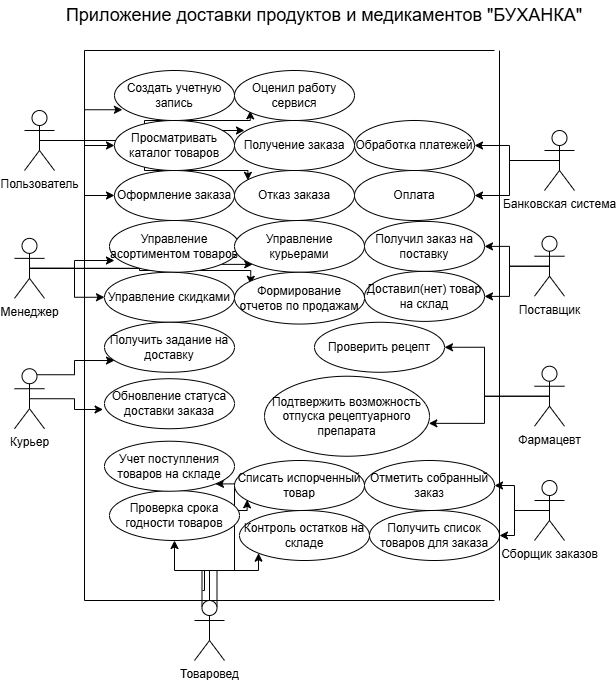

The diagram above was exported from draw.io. Its source (the exported page's mxGraphModel, read from the mxfile embedded in the PNG):
<mxGraphModel dx="1293" dy="1823" grid="1" gridSize="10" guides="1" tooltips="1" connect="1" arrows="1" fold="1" page="1" pageScale="1" pageWidth="850" pageHeight="1100" math="0" shadow="0" adaptiveColors="simple">
  <root>
    <mxCell id="0" />
    <mxCell id="1" parent="0" />
    <mxCell id="qByBuWLkp-XYqC6E7TOH-59" style="edgeStyle=orthogonalEdgeStyle;rounded=0;orthogonalLoop=1;jettySize=auto;html=1;exitX=0.5;exitY=0.5;exitDx=0;exitDy=0;exitPerimeter=0;entryX=0.112;entryY=0.197;entryDx=0;entryDy=0;entryPerimeter=0;" parent="1" source="9cJUIJ9MIUZltYynV0hy-4" target="qByBuWLkp-XYqC6E7TOH-17" edge="1">
      <mxGeometry relative="1" as="geometry">
        <Array as="points">
          <mxPoint x="220" y="130" />
          <mxPoint x="220" y="160" />
          <mxPoint x="323" y="160" />
        </Array>
      </mxGeometry>
    </mxCell>
    <mxCell id="qByBuWLkp-XYqC6E7TOH-57" style="edgeStyle=orthogonalEdgeStyle;rounded=0;orthogonalLoop=1;jettySize=auto;html=1;exitX=0.5;exitY=0.5;exitDx=0;exitDy=0;exitPerimeter=0;entryX=0.131;entryY=0.807;entryDx=0;entryDy=0;entryPerimeter=0;" parent="1" source="9cJUIJ9MIUZltYynV0hy-4" target="qByBuWLkp-XYqC6E7TOH-15" edge="1">
      <mxGeometry relative="1" as="geometry">
        <Array as="points">
          <mxPoint x="220" y="130" />
          <mxPoint x="220" y="110" />
          <mxPoint x="326" y="110" />
        </Array>
      </mxGeometry>
    </mxCell>
    <mxCell id="qByBuWLkp-XYqC6E7TOH-53" style="edgeStyle=orthogonalEdgeStyle;rounded=0;orthogonalLoop=1;jettySize=auto;html=1;exitX=0.5;exitY=0;exitDx=0;exitDy=0;exitPerimeter=0;entryX=0.097;entryY=0.786;entryDx=0;entryDy=0;entryPerimeter=0;" parent="1" source="9cJUIJ9MIUZltYynV0hy-5" target="qByBuWLkp-XYqC6E7TOH-35" edge="1">
      <mxGeometry relative="1" as="geometry">
        <Array as="points">
          <mxPoint x="285" y="560" />
          <mxPoint x="310" y="560" />
          <mxPoint x="310" y="500" />
          <mxPoint x="323" y="500" />
        </Array>
      </mxGeometry>
    </mxCell>
    <mxCell id="qByBuWLkp-XYqC6E7TOH-52" style="edgeStyle=orthogonalEdgeStyle;rounded=0;orthogonalLoop=1;jettySize=auto;html=1;exitX=0.5;exitY=0.5;exitDx=0;exitDy=0;exitPerimeter=0;entryX=0.125;entryY=0.232;entryDx=0;entryDy=0;entryPerimeter=0;" parent="1" source="qByBuWLkp-XYqC6E7TOH-11" target="qByBuWLkp-XYqC6E7TOH-29" edge="1">
      <mxGeometry relative="1" as="geometry">
        <Array as="points">
          <mxPoint x="215" y="258" />
          <mxPoint x="215" y="260" />
          <mxPoint x="326" y="260" />
        </Array>
      </mxGeometry>
    </mxCell>
    <mxCell id="qByBuWLkp-XYqC6E7TOH-54" style="edgeStyle=orthogonalEdgeStyle;rounded=0;orthogonalLoop=1;jettySize=auto;html=1;exitX=0.5;exitY=0.5;exitDx=0;exitDy=0;exitPerimeter=0;entryX=0;entryY=0.5;entryDx=0;entryDy=0;" parent="1" source="9cJUIJ9MIUZltYynV0hy-4" target="qByBuWLkp-XYqC6E7TOH-13" edge="1">
      <mxGeometry relative="1" as="geometry" />
    </mxCell>
    <mxCell id="qByBuWLkp-XYqC6E7TOH-56" style="edgeStyle=orthogonalEdgeStyle;rounded=0;orthogonalLoop=1;jettySize=auto;html=1;exitX=0.5;exitY=0.5;exitDx=0;exitDy=0;exitPerimeter=0;entryX=0;entryY=0.5;entryDx=0;entryDy=0;" parent="1" source="9cJUIJ9MIUZltYynV0hy-4" target="qByBuWLkp-XYqC6E7TOH-14" edge="1">
      <mxGeometry relative="1" as="geometry" />
    </mxCell>
    <mxCell id="qByBuWLkp-XYqC6E7TOH-58" style="edgeStyle=orthogonalEdgeStyle;rounded=0;orthogonalLoop=1;jettySize=auto;html=1;exitX=0.5;exitY=0.5;exitDx=0;exitDy=0;exitPerimeter=0;entryX=0.083;entryY=0.2;entryDx=0;entryDy=0;entryPerimeter=0;" parent="1" source="9cJUIJ9MIUZltYynV0hy-4" target="qByBuWLkp-XYqC6E7TOH-16" edge="1">
      <mxGeometry relative="1" as="geometry" />
    </mxCell>
    <mxCell id="9cJUIJ9MIUZltYynV0hy-4" value="Пользователь" style="shape=umlActor;verticalLabelPosition=bottom;verticalAlign=top;html=1;outlineConnect=0;labelBackgroundColor=none;" parent="1" vertex="1">
      <mxGeometry x="100" y="100" width="30" height="60" as="geometry" />
    </mxCell>
    <mxCell id="qByBuWLkp-XYqC6E7TOH-43" style="edgeStyle=orthogonalEdgeStyle;rounded=0;orthogonalLoop=1;jettySize=auto;html=1;entryX=0.5;entryY=1;entryDx=0;entryDy=0;" parent="1" target="qByBuWLkp-XYqC6E7TOH-33" edge="1">
      <mxGeometry relative="1" as="geometry">
        <mxPoint x="278" y="580" as="sourcePoint" />
        <Array as="points">
          <mxPoint x="280" y="580" />
          <mxPoint x="280" y="560" />
          <mxPoint x="250" y="560" />
        </Array>
      </mxGeometry>
    </mxCell>
    <mxCell id="qByBuWLkp-XYqC6E7TOH-44" style="edgeStyle=orthogonalEdgeStyle;rounded=0;orthogonalLoop=1;jettySize=auto;html=1;exitX=0.75;exitY=0.1;exitDx=0;exitDy=0;exitPerimeter=0;entryX=0;entryY=1;entryDx=0;entryDy=0;" parent="1" source="9cJUIJ9MIUZltYynV0hy-5" target="qByBuWLkp-XYqC6E7TOH-36" edge="1">
      <mxGeometry relative="1" as="geometry">
        <Array as="points">
          <mxPoint x="293" y="560" />
          <mxPoint x="334" y="560" />
        </Array>
      </mxGeometry>
    </mxCell>
    <mxCell id="qByBuWLkp-XYqC6E7TOH-45" style="edgeStyle=orthogonalEdgeStyle;rounded=0;orthogonalLoop=1;jettySize=auto;html=1;exitX=0.25;exitY=0.1;exitDx=0;exitDy=0;exitPerimeter=0;entryX=1;entryY=1;entryDx=0;entryDy=0;" parent="1" source="9cJUIJ9MIUZltYynV0hy-5" target="qByBuWLkp-XYqC6E7TOH-34" edge="1">
      <mxGeometry relative="1" as="geometry">
        <Array as="points">
          <mxPoint x="278" y="560" />
          <mxPoint x="310" y="560" />
          <mxPoint x="310" y="473" />
        </Array>
      </mxGeometry>
    </mxCell>
    <mxCell id="9cJUIJ9MIUZltYynV0hy-5" value="Товаровед" style="shape=umlActor;verticalLabelPosition=bottom;verticalAlign=top;html=1;outlineConnect=0;labelBackgroundColor=none;" parent="1" vertex="1">
      <mxGeometry x="270" y="590" width="30" height="60" as="geometry" />
    </mxCell>
    <mxCell id="qByBuWLkp-XYqC6E7TOH-62" style="edgeStyle=orthogonalEdgeStyle;rounded=0;orthogonalLoop=1;jettySize=auto;html=1;exitX=0.5;exitY=0.5;exitDx=0;exitDy=0;exitPerimeter=0;entryX=1;entryY=0.5;entryDx=0;entryDy=0;" parent="1" source="qByBuWLkp-XYqC6E7TOH-2" target="qByBuWLkp-XYqC6E7TOH-20" edge="1">
      <mxGeometry relative="1" as="geometry" />
    </mxCell>
    <mxCell id="qByBuWLkp-XYqC6E7TOH-63" style="edgeStyle=orthogonalEdgeStyle;rounded=0;orthogonalLoop=1;jettySize=auto;html=1;exitX=0.5;exitY=0.5;exitDx=0;exitDy=0;exitPerimeter=0;entryX=1;entryY=0.5;entryDx=0;entryDy=0;" parent="1" source="qByBuWLkp-XYqC6E7TOH-2" target="qByBuWLkp-XYqC6E7TOH-21" edge="1">
      <mxGeometry relative="1" as="geometry" />
    </mxCell>
    <mxCell id="qByBuWLkp-XYqC6E7TOH-2" value="Поставщик" style="shape=umlActor;verticalLabelPosition=bottom;verticalAlign=top;html=1;outlineConnect=0;labelBackgroundColor=none;" parent="1" vertex="1">
      <mxGeometry x="610" y="225.73" width="30" height="60" as="geometry" />
    </mxCell>
    <mxCell id="qByBuWLkp-XYqC6E7TOH-60" style="edgeStyle=orthogonalEdgeStyle;rounded=0;orthogonalLoop=1;jettySize=auto;html=1;exitX=0.5;exitY=0.5;exitDx=0;exitDy=0;exitPerimeter=0;entryX=1;entryY=0.5;entryDx=0;entryDy=0;" parent="1" source="qByBuWLkp-XYqC6E7TOH-3" target="qByBuWLkp-XYqC6E7TOH-18" edge="1">
      <mxGeometry relative="1" as="geometry" />
    </mxCell>
    <mxCell id="qByBuWLkp-XYqC6E7TOH-61" style="edgeStyle=orthogonalEdgeStyle;rounded=0;orthogonalLoop=1;jettySize=auto;html=1;exitX=0.5;exitY=0.5;exitDx=0;exitDy=0;exitPerimeter=0;entryX=1;entryY=0.5;entryDx=0;entryDy=0;" parent="1" source="qByBuWLkp-XYqC6E7TOH-3" target="qByBuWLkp-XYqC6E7TOH-19" edge="1">
      <mxGeometry relative="1" as="geometry" />
    </mxCell>
    <mxCell id="qByBuWLkp-XYqC6E7TOH-3" value="Банковская система" style="shape=umlActor;verticalLabelPosition=bottom;verticalAlign=top;html=1;outlineConnect=0;labelBackgroundColor=none;" parent="1" vertex="1">
      <mxGeometry x="620" y="120" width="30" height="60" as="geometry" />
    </mxCell>
    <mxCell id="qByBuWLkp-XYqC6E7TOH-64" style="edgeStyle=orthogonalEdgeStyle;rounded=0;orthogonalLoop=1;jettySize=auto;html=1;exitX=0.5;exitY=0.5;exitDx=0;exitDy=0;exitPerimeter=0;entryX=1;entryY=0.5;entryDx=0;entryDy=0;" parent="1" source="qByBuWLkp-XYqC6E7TOH-4" target="qByBuWLkp-XYqC6E7TOH-41" edge="1">
      <mxGeometry relative="1" as="geometry">
        <Array as="points">
          <mxPoint x="560" y="386" />
          <mxPoint x="560" y="337" />
        </Array>
      </mxGeometry>
    </mxCell>
    <mxCell id="qByBuWLkp-XYqC6E7TOH-4" value="Фармацевт" style="shape=umlActor;verticalLabelPosition=bottom;verticalAlign=top;html=1;outlineConnect=0;labelBackgroundColor=none;" parent="1" vertex="1">
      <mxGeometry x="610" y="355.73" width="30" height="60" as="geometry" />
    </mxCell>
    <mxCell id="qByBuWLkp-XYqC6E7TOH-66" style="edgeStyle=orthogonalEdgeStyle;rounded=0;orthogonalLoop=1;jettySize=auto;html=1;exitX=0.5;exitY=0.5;exitDx=0;exitDy=0;exitPerimeter=0;entryX=1;entryY=0.5;entryDx=0;entryDy=0;" parent="1" source="qByBuWLkp-XYqC6E7TOH-5" target="qByBuWLkp-XYqC6E7TOH-39" edge="1">
      <mxGeometry relative="1" as="geometry" />
    </mxCell>
    <mxCell id="qByBuWLkp-XYqC6E7TOH-67" style="edgeStyle=orthogonalEdgeStyle;rounded=0;orthogonalLoop=1;jettySize=auto;html=1;exitX=0.5;exitY=0.5;exitDx=0;exitDy=0;exitPerimeter=0;entryX=1;entryY=0.5;entryDx=0;entryDy=0;" parent="1" source="qByBuWLkp-XYqC6E7TOH-5" target="qByBuWLkp-XYqC6E7TOH-38" edge="1">
      <mxGeometry relative="1" as="geometry" />
    </mxCell>
    <mxCell id="qByBuWLkp-XYqC6E7TOH-5" value="Сборщик заказов" style="shape=umlActor;verticalLabelPosition=bottom;verticalAlign=top;html=1;outlineConnect=0;labelBackgroundColor=none;" parent="1" vertex="1">
      <mxGeometry x="610" y="470" width="30" height="60" as="geometry" />
    </mxCell>
    <mxCell id="qByBuWLkp-XYqC6E7TOH-10" value="Курьер" style="shape=umlActor;verticalLabelPosition=bottom;verticalAlign=top;html=1;outlineConnect=0;labelBackgroundColor=none;" parent="1" vertex="1">
      <mxGeometry x="90" y="358.23" width="30" height="60" as="geometry" />
    </mxCell>
    <mxCell id="qByBuWLkp-XYqC6E7TOH-49" style="edgeStyle=orthogonalEdgeStyle;rounded=0;orthogonalLoop=1;jettySize=auto;html=1;exitX=0.5;exitY=0.5;exitDx=0;exitDy=0;exitPerimeter=0;entryX=0;entryY=0.5;entryDx=0;entryDy=0;" parent="1" source="qByBuWLkp-XYqC6E7TOH-11" target="qByBuWLkp-XYqC6E7TOH-27" edge="1">
      <mxGeometry relative="1" as="geometry" />
    </mxCell>
    <mxCell id="qByBuWLkp-XYqC6E7TOH-51" style="edgeStyle=orthogonalEdgeStyle;rounded=0;orthogonalLoop=1;jettySize=auto;html=1;exitX=0.5;exitY=0.5;exitDx=0;exitDy=0;exitPerimeter=0;entryX=0;entryY=1;entryDx=0;entryDy=0;" parent="1" source="qByBuWLkp-XYqC6E7TOH-11" target="qByBuWLkp-XYqC6E7TOH-28" edge="1">
      <mxGeometry relative="1" as="geometry" />
    </mxCell>
    <mxCell id="qByBuWLkp-XYqC6E7TOH-11" value="Менеджер" style="shape=umlActor;verticalLabelPosition=bottom;verticalAlign=top;html=1;outlineConnect=0;labelBackgroundColor=none;" parent="1" vertex="1">
      <mxGeometry x="90" y="227.87" width="30" height="60" as="geometry" />
    </mxCell>
    <mxCell id="qByBuWLkp-XYqC6E7TOH-12" value="Создать учетную запись" style="ellipse;whiteSpace=wrap;html=1;labelBackgroundColor=none;" parent="1" vertex="1">
      <mxGeometry x="190" y="60" width="120" height="50" as="geometry" />
    </mxCell>
    <mxCell id="qByBuWLkp-XYqC6E7TOH-14" value="Оформление заказа" style="ellipse;whiteSpace=wrap;html=1;labelBackgroundColor=none;" parent="1" vertex="1">
      <mxGeometry x="190" y="160" width="120" height="50" as="geometry" />
    </mxCell>
    <mxCell id="qByBuWLkp-XYqC6E7TOH-13" value="Просматривать каталог товаров" style="ellipse;whiteSpace=wrap;html=1;labelBackgroundColor=none;" parent="1" vertex="1">
      <mxGeometry x="190" y="110" width="120" height="50" as="geometry" />
    </mxCell>
    <mxCell id="qByBuWLkp-XYqC6E7TOH-15" value="Оценил работу сервися" style="ellipse;whiteSpace=wrap;html=1;labelBackgroundColor=none;" parent="1" vertex="1">
      <mxGeometry x="310" y="60" width="120" height="50" as="geometry" />
    </mxCell>
    <mxCell id="qByBuWLkp-XYqC6E7TOH-16" value="Получение заказа" style="ellipse;whiteSpace=wrap;html=1;labelBackgroundColor=none;" parent="1" vertex="1">
      <mxGeometry x="310" y="110" width="120" height="50" as="geometry" />
    </mxCell>
    <mxCell id="qByBuWLkp-XYqC6E7TOH-17" value="Отказ заказа" style="ellipse;whiteSpace=wrap;html=1;labelBackgroundColor=none;" parent="1" vertex="1">
      <mxGeometry x="310" y="160" width="120" height="50" as="geometry" />
    </mxCell>
    <mxCell id="qByBuWLkp-XYqC6E7TOH-18" value="Обработка платежей" style="ellipse;whiteSpace=wrap;html=1;labelBackgroundColor=none;" parent="1" vertex="1">
      <mxGeometry x="430" y="110" width="120" height="50" as="geometry" />
    </mxCell>
    <mxCell id="qByBuWLkp-XYqC6E7TOH-19" value="Оплата" style="ellipse;whiteSpace=wrap;html=1;labelBackgroundColor=none;" parent="1" vertex="1">
      <mxGeometry x="430" y="160" width="120" height="50" as="geometry" />
    </mxCell>
    <mxCell id="qByBuWLkp-XYqC6E7TOH-20" value="Получил заказ на поставку" style="ellipse;whiteSpace=wrap;html=1;labelBackgroundColor=none;" parent="1" vertex="1">
      <mxGeometry x="440" y="210.89" width="120" height="50" as="geometry" />
    </mxCell>
    <mxCell id="qByBuWLkp-XYqC6E7TOH-21" value="Доставил(нет) товар на склад" style="ellipse;whiteSpace=wrap;html=1;labelBackgroundColor=none;" parent="1" vertex="1">
      <mxGeometry x="440" y="260.89" width="120" height="50" as="geometry" />
    </mxCell>
    <mxCell id="Cl4Z4WbL5ieaC0nXFJae-27" value="Управление асортиментом товаров" style="ellipse;whiteSpace=wrap;html=1;labelBackgroundColor=none;" parent="1" vertex="1">
      <mxGeometry x="185" y="210" width="130" height="51.77" as="geometry" />
    </mxCell>
    <mxCell id="qByBuWLkp-XYqC6E7TOH-27" value="Управление скидками" style="ellipse;whiteSpace=wrap;html=1;labelBackgroundColor=none;" parent="1" vertex="1">
      <mxGeometry x="180" y="261.77" width="130" height="50" as="geometry" />
    </mxCell>
    <mxCell id="qByBuWLkp-XYqC6E7TOH-28" value="Управление курьерами" style="ellipse;whiteSpace=wrap;html=1;labelBackgroundColor=none;" parent="1" vertex="1">
      <mxGeometry x="310" y="210" width="130" height="51.77" as="geometry" />
    </mxCell>
    <mxCell id="qByBuWLkp-XYqC6E7TOH-29" value="Формирование отчетов по продажам" style="ellipse;whiteSpace=wrap;html=1;labelBackgroundColor=none;" parent="1" vertex="1">
      <mxGeometry x="310" y="261.77000000000004" width="130" height="51.77" as="geometry" />
    </mxCell>
    <mxCell id="qByBuWLkp-XYqC6E7TOH-30" value="Получить задание на доставку" style="ellipse;whiteSpace=wrap;html=1;labelBackgroundColor=none;" parent="1" vertex="1">
      <mxGeometry x="180" y="311.77000000000004" width="130" height="50" as="geometry" />
    </mxCell>
    <mxCell id="qByBuWLkp-XYqC6E7TOH-31" value="&lt;font style=&quot;font-size: 18px;&quot;&gt;Приложение доставки продуктов и медикаментов &quot;БУХАНКА&quot;&lt;/font&gt;" style="text;html=1;whiteSpace=wrap;strokeColor=none;fillColor=none;align=center;verticalAlign=middle;rounded=0;" parent="1" vertex="1">
      <mxGeometry x="120" y="-10" width="560" height="30" as="geometry" />
    </mxCell>
    <mxCell id="qByBuWLkp-XYqC6E7TOH-32" value="Обновление статуса доставки заказа" style="ellipse;whiteSpace=wrap;html=1;labelBackgroundColor=none;" parent="1" vertex="1">
      <mxGeometry x="180" y="368.23" width="130" height="50" as="geometry" />
    </mxCell>
    <mxCell id="qByBuWLkp-XYqC6E7TOH-33" value="Проверка срока годности товаров" style="ellipse;whiteSpace=wrap;html=1;labelBackgroundColor=none;" parent="1" vertex="1">
      <mxGeometry x="185" y="480" width="130" height="50" as="geometry" />
    </mxCell>
    <mxCell id="qByBuWLkp-XYqC6E7TOH-34" value="Учет поступления товаров на складе" style="ellipse;whiteSpace=wrap;html=1;labelBackgroundColor=none;" parent="1" vertex="1">
      <mxGeometry x="180" y="430.73" width="130" height="50" as="geometry" />
    </mxCell>
    <mxCell id="qByBuWLkp-XYqC6E7TOH-35" value="Списать испорченный товар" style="ellipse;whiteSpace=wrap;html=1;labelBackgroundColor=none;" parent="1" vertex="1">
      <mxGeometry x="310" y="450" width="130" height="50" as="geometry" />
    </mxCell>
    <mxCell id="qByBuWLkp-XYqC6E7TOH-36" value="Контроль остатков на складе" style="ellipse;whiteSpace=wrap;html=1;labelBackgroundColor=none;" parent="1" vertex="1">
      <mxGeometry x="315" y="500" width="130" height="50" as="geometry" />
    </mxCell>
    <mxCell id="qByBuWLkp-XYqC6E7TOH-38" value="Получить список товаров для заказа" style="ellipse;whiteSpace=wrap;html=1;labelBackgroundColor=none;" parent="1" vertex="1">
      <mxGeometry x="445" y="500" width="130" height="50" as="geometry" />
    </mxCell>
    <mxCell id="qByBuWLkp-XYqC6E7TOH-39" value="Отметить собранный заказ" style="ellipse;whiteSpace=wrap;html=1;labelBackgroundColor=none;" parent="1" vertex="1">
      <mxGeometry x="440" y="450" width="130" height="50" as="geometry" />
    </mxCell>
    <mxCell id="qByBuWLkp-XYqC6E7TOH-41" value="Проверить рецепт" style="ellipse;whiteSpace=wrap;html=1;labelBackgroundColor=none;" parent="1" vertex="1">
      <mxGeometry x="390" y="311.77000000000004" width="130" height="50" as="geometry" />
    </mxCell>
    <mxCell id="qByBuWLkp-XYqC6E7TOH-42" value="Подтвержить возможность отпуска рецептуарного препарата" style="ellipse;whiteSpace=wrap;html=1;labelBackgroundColor=none;" parent="1" vertex="1">
      <mxGeometry x="340" y="365.73" width="165" height="80" as="geometry" />
    </mxCell>
    <mxCell id="qByBuWLkp-XYqC6E7TOH-47" style="edgeStyle=orthogonalEdgeStyle;rounded=0;orthogonalLoop=1;jettySize=auto;html=1;entryX=-0.011;entryY=0.615;entryDx=0;entryDy=0;entryPerimeter=0;exitX=0.5;exitY=0.5;exitDx=0;exitDy=0;exitPerimeter=0;" parent="1" source="qByBuWLkp-XYqC6E7TOH-10" target="qByBuWLkp-XYqC6E7TOH-32" edge="1">
      <mxGeometry relative="1" as="geometry">
        <mxPoint x="170" y="340" as="sourcePoint" />
      </mxGeometry>
    </mxCell>
    <mxCell id="qByBuWLkp-XYqC6E7TOH-48" style="edgeStyle=orthogonalEdgeStyle;rounded=0;orthogonalLoop=1;jettySize=auto;html=1;exitX=0.75;exitY=0.1;exitDx=0;exitDy=0;exitPerimeter=0;entryX=0.077;entryY=0.765;entryDx=0;entryDy=0;entryPerimeter=0;" parent="1" source="qByBuWLkp-XYqC6E7TOH-10" target="qByBuWLkp-XYqC6E7TOH-30" edge="1">
      <mxGeometry relative="1" as="geometry" />
    </mxCell>
    <mxCell id="qByBuWLkp-XYqC6E7TOH-50" style="edgeStyle=orthogonalEdgeStyle;rounded=0;orthogonalLoop=1;jettySize=auto;html=1;exitX=0.5;exitY=0.5;exitDx=0;exitDy=0;exitPerimeter=0;entryX=0.038;entryY=0.773;entryDx=0;entryDy=0;entryPerimeter=0;" parent="1" source="qByBuWLkp-XYqC6E7TOH-11" target="Cl4Z4WbL5ieaC0nXFJae-27" edge="1">
      <mxGeometry relative="1" as="geometry">
        <Array as="points">
          <mxPoint x="150" y="258" />
          <mxPoint x="150" y="250" />
        </Array>
      </mxGeometry>
    </mxCell>
    <mxCell id="qByBuWLkp-XYqC6E7TOH-55" style="edgeStyle=orthogonalEdgeStyle;rounded=0;orthogonalLoop=1;jettySize=auto;html=1;exitX=0.5;exitY=0.5;exitDx=0;exitDy=0;exitPerimeter=0;entryX=0.066;entryY=0.785;entryDx=0;entryDy=0;entryPerimeter=0;" parent="1" source="9cJUIJ9MIUZltYynV0hy-4" target="qByBuWLkp-XYqC6E7TOH-12" edge="1">
      <mxGeometry relative="1" as="geometry" />
    </mxCell>
    <mxCell id="qByBuWLkp-XYqC6E7TOH-65" style="edgeStyle=orthogonalEdgeStyle;rounded=0;orthogonalLoop=1;jettySize=auto;html=1;exitX=0.5;exitY=0.5;exitDx=0;exitDy=0;exitPerimeter=0;entryX=0.996;entryY=0.589;entryDx=0;entryDy=0;entryPerimeter=0;" parent="1" source="qByBuWLkp-XYqC6E7TOH-4" target="qByBuWLkp-XYqC6E7TOH-42" edge="1">
      <mxGeometry relative="1" as="geometry">
        <Array as="points">
          <mxPoint x="560" y="386" />
          <mxPoint x="560" y="413" />
        </Array>
      </mxGeometry>
    </mxCell>
    <mxCell id="qByBuWLkp-XYqC6E7TOH-69" value="" style="endArrow=none;html=1;rounded=0;" parent="1" edge="1">
      <mxGeometry width="50" height="50" relative="1" as="geometry">
        <mxPoint x="160" y="590" as="sourcePoint" />
        <mxPoint x="160" y="40" as="targetPoint" />
      </mxGeometry>
    </mxCell>
    <mxCell id="qByBuWLkp-XYqC6E7TOH-70" value="" style="endArrow=none;html=1;rounded=0;" parent="1" edge="1">
      <mxGeometry width="50" height="50" relative="1" as="geometry">
        <mxPoint x="575" y="590" as="sourcePoint" />
        <mxPoint x="575" y="40" as="targetPoint" />
      </mxGeometry>
    </mxCell>
    <mxCell id="qByBuWLkp-XYqC6E7TOH-71" value="" style="endArrow=none;html=1;rounded=0;" parent="1" edge="1">
      <mxGeometry width="50" height="50" relative="1" as="geometry">
        <mxPoint x="160" y="590" as="sourcePoint" />
        <mxPoint x="570" y="590" as="targetPoint" />
      </mxGeometry>
    </mxCell>
    <mxCell id="qByBuWLkp-XYqC6E7TOH-72" value="" style="endArrow=none;html=1;rounded=0;" parent="1" edge="1">
      <mxGeometry width="50" height="50" relative="1" as="geometry">
        <mxPoint x="160" y="40" as="sourcePoint" />
        <mxPoint x="570" y="40" as="targetPoint" />
      </mxGeometry>
    </mxCell>
  </root>
</mxGraphModel>